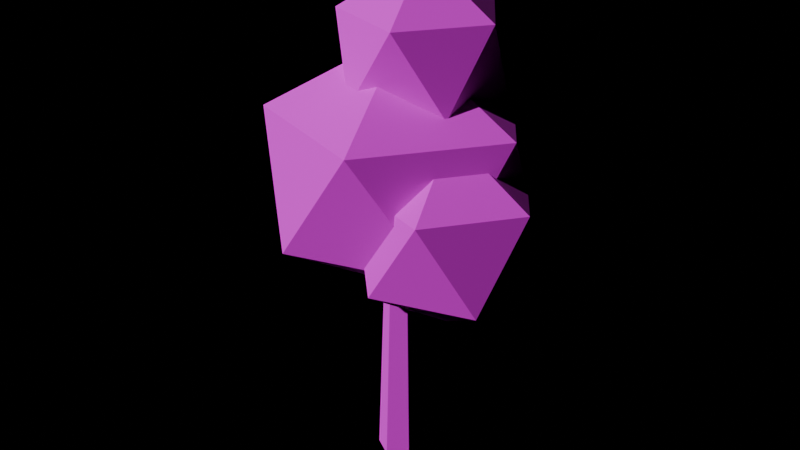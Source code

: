 # Source: PRP_Tree.blend  (saved by Blender 4.3.34; exported with 4.5.12 LTS)
import bpy
from mathutils import Matrix  # noqa: F401  (used for matrix-valued properties, if any)

bpy.ops.wm.read_factory_settings(use_empty=True)
scene = bpy.context.scene
scene.name = 'Scene'

# ---- images (referenced by path relative to the original .blend; pixels are not part of the script)
import os
ASSET_DIR = os.environ.get("B2B_ASSET_DIR", "")  # directory of the original .blend (textures are referenced by path, not embedded)
HERE = os.path.dirname(os.path.abspath(__file__))  # packed textures are extracted next to this script under _unpacked/

def load_image(name, relpath, width, height, colorspace="sRGB"):
    """Load a texture the original file referenced (path relative to the .blend, or extracted next to this script)."""
    p = next((c for c in (os.path.join(HERE, relpath), os.path.join(ASSET_DIR, relpath)) if relpath and os.path.exists(c)), "")
    if p:
        img = bpy.data.images.load(p, check_existing=True)
        img.name = name
    else:  # same state as the original file: an image datablock whose file is absent (Cycles renders it pink)
        img = bpy.data.images.new(name, width, height)
        img.source = "FILE"
        img.filepath = "//" + (relpath or name)
    img.colorspace_settings.name = colorspace
    return img
img_palette_png = load_image('palette.png', 'palette.png', 1024, 1024, 'sRGB')

# ---- materials (node trees are filled in below, after node groups)
mat_md_palette = bpy.data.materials.new('MD_Palette')

# ---- material node trees
mat_md_palette.use_nodes = True; mat_md_palette.node_tree.nodes.clear()
_N = mat_md_palette.node_tree.nodes; _L = mat_md_palette.node_tree.links
n0 = _N.new('ShaderNodeBsdfPrincipled'); n0.name = 'Principled BSDF'; n0.location = (10, 300)
n0.inputs[2].default_value = 0.8
n1 = _N.new('ShaderNodeOutputMaterial'); n1.name = 'Material Output'; n1.location = (300, 300)
n2 = _N.new('ShaderNodeTexImage'); n2.name = 'Image Texture'; n2.location = (-400, 0)
n2.image = img_palette_png
n2.interpolation = 'Closest'
_L.new(n0.outputs[0], n1.inputs[0])
_L.new(n2.outputs[0], n0.inputs[0])
n1.is_active_output = True

# ---- lights
light_previewsun = bpy.data.lights.new('PreviewSun', 'SUN')
light_previewsun.energy = 3.0

# ---- meshes
me_prp_tree = bpy.data.meshes.new('PRP_Tree')
me_prp_tree.from_pydata([(0.03944, 0.6, 0.0), (0.03944, 0.4, 6.0), (0.5591, 0.3, 0.0), (0.3859, 0.2, 6.0), (0.5591, -0.3, 0.0), (0.3859, -0.2, 6.0), (0.03944, -0.6, 0.0), (0.03944, -0.4, 6.0), (-0.4802, -0.3, 0.0), (-0.307, -0.2, 6.0), (-0.4802, 0.3, 0.0), (-0.307, 0.2, 6.0), (0.03944, 0.0, 4.96), (2.644, -1.893, 6.751), (-0.9555, -3.062, 6.751), (-3.18, 0.0, 6.751), (-0.9555, 3.062, 6.751), (2.644, 1.893, 6.751), (1.034, -3.062, 9.649), (-2.566, -1.893, 9.649), (-2.566, 1.893, 9.649), (1.034, 3.062, 9.649), (3.259, 0.0, 9.649), (0.03944, 0.0, 11.44), (-1.761, 0.8, 4.4), (0.1208, -0.5669, 5.837), (-2.479, -1.412, 5.837), (-4.086, 0.8, 5.837), (-2.479, 3.012, 5.837), (0.1208, 2.167, 5.837), (-1.042, -1.412, 8.163), (-3.642, -0.5669, 8.163), (-3.642, 2.167, 8.163), (-1.042, 3.012, 8.163), (0.5649, 0.8, 8.163), (-1.761, 0.8, 9.6), (1.939, -0.6, 4.9), (3.676, -1.862, 6.227), (1.276, -2.642, 6.227), (-0.2072, -0.6, 6.227), (1.276, 1.442, 6.227), (3.676, 0.6617, 6.227), (2.603, -2.642, 8.373), (0.2028, -1.862, 8.373), (0.2028, 0.6617, 8.373), (2.603, 1.442, 8.373), (4.086, -0.6, 8.373), (1.939, -0.6, 9.7), (0.3394, 0.4, 8.8), (1.931, -0.7566, 10.02), (-0.2686, -1.471, 10.02), (-1.628, 0.4, 10.02), (-0.2686, 2.271, 10.02), (1.931, 1.557, 10.02), (0.9475, -1.471, 11.98), (-1.252, -0.7566, 11.98), (-1.252, 1.557, 11.98), (0.9475, 2.271, 11.98), (2.307, 0.4, 11.98), (0.3394, 0.4, 13.2)], [], [(0, 1, 3, 2), (2, 3, 5, 4), (4, 5, 7, 6), (6, 7, 9, 8), (3, 1, 11, 9, 7, 5), (8, 9, 11, 10), (10, 11, 1, 0), (0, 2, 4, 6, 8, 10), (12, 13, 14), (13, 12, 17), (12, 14, 15), (12, 15, 16), (12, 16, 17), (13, 17, 22), (14, 13, 18), (15, 14, 19), (16, 15, 20), (17, 16, 21), (13, 22, 18), (14, 18, 19), (15, 19, 20), (16, 20, 21), (17, 21, 22), (18, 22, 23), (19, 18, 23), (20, 19, 23), (21, 20, 23), (22, 21, 23), (24, 25, 26), (25, 24, 29), (24, 26, 27), (24, 27, 28), (24, 28, 29), (25, 29, 34), (26, 25, 30), (27, 26, 31), (28, 27, 32), (29, 28, 33), (25, 34, 30), (26, 30, 31), (27, 31, 32), (28, 32, 33), (29, 33, 34), (30, 34, 35), (31, 30, 35), (32, 31, 35), (33, 32, 35), (34, 33, 35), (36, 37, 38), (37, 36, 41), (36, 38, 39), (36, 39, 40), (36, 40, 41), (37, 41, 46), (38, 37, 42), (39, 38, 43), (40, 39, 44), (41, 40, 45), (37, 46, 42), (38, 42, 43), (39, 43, 44), (40, 44, 45), (41, 45, 46), (42, 46, 47), (43, 42, 47), (44, 43, 47), (45, 44, 47), (46, 45, 47), (48, 49, 50), (49, 48, 53), (48, 50, 51), (48, 51, 52), (48, 52, 53), (49, 53, 58), (50, 49, 54), (51, 50, 55), (52, 51, 56), (53, 52, 57), (49, 58, 54), (50, 54, 55), (51, 55, 56), (52, 56, 57), (53, 57, 58), (54, 58, 59), (55, 54, 59), (56, 55, 59), (57, 56, 59), (58, 57, 59)])
_uv = me_prp_tree.uv_layers.new(name='Float2')
_uv.uv.foreach_set('vector', [0.5625, 0.8125, 0.5625, 0.8125, 0.5625, 0.8125, 0.5625, 0.8125, 0.5625, 0.8125, 0.5625, 0.8125, 0.5625, 0.8125, 0.5625, 0.8125, 0.5625, 0.8125, 0.5625, 0.8125, 0.5625, 0.8125, 0.5625, 0.8125, 0.5625, 0.8125, 0.5625, 0.8125, 0.5625, 0.8125, 0.5625, 0.8125, 0.5625, 0.8125, 0.5625, 0.8125, 0.5625, 0.8125, 0.5625, 0.8125, 0.5625, 0.8125, 0.5625, 0.8125, 0.5625, 0.8125, 0.5625, 0.8125, 0.5625, 0.8125, 0.5625, 0.8125, 0.5625, 0.8125, 0.5625, 0.8125, 0.5625, 0.8125, 0.5625, 0.8125, 0.5625, 0.8125, 0.5625, 0.8125, 0.5625, 0.8125, 0.5625, 0.8125, 0.5625, 0.8125, 0.5625, 0.8125, 0.0625, 0.1875, 0.0625, 0.1875, 0.0625, 0.1875, 0.0625, 0.1875, 0.0625, 0.1875, 0.0625, 0.1875, 0.0625, 0.1875, 0.0625, 0.1875, 0.0625, 0.1875, 0.0625, 0.1875, 0.0625, 0.1875, 0.0625, 0.1875, 0.0625, 0.1875, 0.0625, 0.1875, 0.0625, 0.1875, 0.0625, 0.1875, 0.0625, 0.1875, 0.0625, 0.1875, 0.0625, 0.1875, 0.0625, 0.1875, 0.0625, 0.1875, 0.0625, 0.1875, 0.0625, 0.1875, 0.0625, 0.1875, 0.0625, 0.1875, 0.0625, 0.1875, 0.0625, 0.1875, 0.0625, 0.1875, 0.0625, 0.1875, 0.0625, 0.1875, 0.0625, 0.1875, 0.0625, 0.1875, 0.0625, 0.1875, 0.0625, 0.1875, 0.0625, 0.1875, 0.0625, 0.1875, 0.0625, 0.1875, 0.0625, 0.1875, 0.0625, 0.1875, 0.0625, 0.1875, 0.0625, 0.1875, 0.0625, 0.1875, 0.0625, 0.1875, 0.0625, 0.1875, 0.0625, 0.1875, 0.0625, 0.1875, 0.0625, 0.1875, 0.0625, 0.1875, 0.0625, 0.1875, 0.0625, 0.1875, 0.0625, 0.1875, 0.0625, 0.1875, 0.0625, 0.1875, 0.0625, 0.1875, 0.0625, 0.1875, 0.0625, 0.1875, 0.0625, 0.1875, 0.0625, 0.1875, 0.0625, 0.1875, 0.0625, 0.1875, 0.1875, 0.1875, 0.1875, 0.1875, 0.1875, 0.1875, 0.1875, 0.1875, 0.1875, 0.1875, 0.1875, 0.1875, 0.1875, 0.1875, 0.1875, 0.1875, 0.1875, 0.1875, 0.1875, 0.1875, 0.1875, 0.1875, 0.1875, 0.1875, 0.1875, 0.1875, 0.1875, 0.1875, 0.1875, 0.1875, 0.1875, 0.1875, 0.1875, 0.1875, 0.1875, 0.1875, 0.1875, 0.1875, 0.1875, 0.1875, 0.1875, 0.1875, 0.1875, 0.1875, 0.1875, 0.1875, 0.1875, 0.1875, 0.1875, 0.1875, 0.1875, 0.1875, 0.1875, 0.1875, 0.1875, 0.1875, 0.1875, 0.1875, 0.1875, 0.1875, 0.1875, 0.1875, 0.1875, 0.1875, 0.1875, 0.1875, 0.1875, 0.1875, 0.1875, 0.1875, 0.1875, 0.1875, 0.1875, 0.1875, 0.1875, 0.1875, 0.1875, 0.1875, 0.1875, 0.1875, 0.1875, 0.1875, 0.1875, 0.1875, 0.1875, 0.1875, 0.1875, 0.1875, 0.1875, 0.1875, 0.1875, 0.1875, 0.1875, 0.1875, 0.1875, 0.1875, 0.1875, 0.1875, 0.1875, 0.1875, 0.1875, 0.1875, 0.1875, 0.1875, 0.1875, 0.1875, 0.1875, 0.1875, 0.1875, 0.1875, 0.1875, 0.1875, 0.1875, 0.1875, 0.1875, 0.1875, 0.1875, 0.1875, 0.1875, 0.1875, 0.1875, 0.1875, 0.1875, 0.1875, 0.1875, 0.1875, 0.1875, 0.1875, 0.1875, 0.1875, 0.1875, 0.1875, 0.1875, 0.1875, 0.1875, 0.1875, 0.1875, 0.1875, 0.1875, 0.1875, 0.1875, 0.1875, 0.1875, 0.1875, 0.1875, 0.1875, 0.1875, 0.1875, 0.1875, 0.1875, 0.1875, 0.1875, 0.1875, 0.1875, 0.1875, 0.1875, 0.1875, 0.1875, 0.1875, 0.1875, 0.1875, 0.1875, 0.1875, 0.1875, 0.1875, 0.1875, 0.1875, 0.1875, 0.1875, 0.1875, 0.1875, 0.1875, 0.1875, 0.1875, 0.1875, 0.1875, 0.1875, 0.1875, 0.1875, 0.1875, 0.1875, 0.1875, 0.1875, 0.1875, 0.1875, 0.1875, 0.1875, 0.1875, 0.1875, 0.1875, 0.1875, 0.1875, 0.1875, 0.1875, 0.1875, 0.1875, 0.1875, 0.1875, 0.1875, 0.1875, 0.1875, 0.1875, 0.1875, 0.1875, 0.1875, 0.1875, 0.1875, 0.1875, 0.1875, 0.1875, 0.1875, 0.1875, 0.1875, 0.1875, 0.1875, 0.1875, 0.1875, 0.1875, 0.1875, 0.1875, 0.1875, 0.1875, 0.1875, 0.1875, 0.1875, 0.1875, 0.1875, 0.1875, 0.1875, 0.1875, 0.1875, 0.1875, 0.1875, 0.1875, 0.1875, 0.1875, 0.1875, 0.1875, 0.1875, 0.1875, 0.0625, 0.1875, 0.0625, 0.1875, 0.0625, 0.1875, 0.0625, 0.1875, 0.0625, 0.1875, 0.0625, 0.1875, 0.0625, 0.1875, 0.0625, 0.1875, 0.0625, 0.1875, 0.0625, 0.1875, 0.0625, 0.1875, 0.0625, 0.1875, 0.0625, 0.1875, 0.0625, 0.1875, 0.0625, 0.1875, 0.0625, 0.1875, 0.0625, 0.1875, 0.0625, 0.1875, 0.0625, 0.1875, 0.0625, 0.1875, 0.0625, 0.1875, 0.0625, 0.1875, 0.0625, 0.1875, 0.0625, 0.1875, 0.0625, 0.1875, 0.0625, 0.1875, 0.0625, 0.1875, 0.0625, 0.1875, 0.0625, 0.1875, 0.0625, 0.1875, 0.0625, 0.1875, 0.0625, 0.1875, 0.0625, 0.1875, 0.0625, 0.1875, 0.0625, 0.1875, 0.0625, 0.1875, 0.0625, 0.1875, 0.0625, 0.1875, 0.0625, 0.1875, 0.0625, 0.1875, 0.0625, 0.1875, 0.0625, 0.1875, 0.0625, 0.1875, 0.0625, 0.1875, 0.0625, 0.1875, 0.0625, 0.1875, 0.0625, 0.1875, 0.0625, 0.1875, 0.0625, 0.1875, 0.0625, 0.1875, 0.0625, 0.1875, 0.0625, 0.1875, 0.0625, 0.1875, 0.0625, 0.1875, 0.0625, 0.1875, 0.0625, 0.1875, 0.0625, 0.1875, 0.0625, 0.1875, 0.0625, 0.1875, 0.0625, 0.1875])
me_prp_tree.materials.append(mat_md_palette)
me_prp_tree.update()

# ---- objects
ob_previewsun = bpy.data.objects.new('PreviewSun', light_previewsun)
ob_prp_tree = bpy.data.objects.new('PRP_Tree', me_prp_tree)

# ---- transforms, parenting, visibility, modifiers, constraints
ob_previewsun.location = (0.0, 0.0, 0.0)
ob_previewsun.rotation_euler = (0.9, 0.2, -0.6)
ob_prp_tree.location = (0.0, 0.0, 0.0)

# ---- collection membership
scene.collection.objects.link(ob_previewsun)
scene.collection.objects.link(ob_prp_tree)

# ---- scene / render settings (as saved in the file)
scene.frame_start = 1; scene.frame_end = 250; scene.frame_set(1)
scene.render.engine = 'BLENDER_EEVEE_NEXT'
scene.unit_settings.scale_length = 0.01
bpy.context.view_layer.update()

# ---- added for rendering (the .blend has no active camera): camera
cam_auto = bpy.data.cameras.new('AutoCamera')
cam_auto.lens = 50.0
cam_auto.sensor_width = 36.0
cam_auto.clip_end = 1000.0
ob_auto_camera = bpy.data.objects.new('AutoCamera', cam_auto)
scene.collection.objects.link(ob_auto_camera)
ob_auto_camera.location = (15.4414, -18.5297, 18.9531)
ob_auto_camera.rotation_euler = (1.09748, -7.21219e-08, 0.694738)
scene.camera = ob_auto_camera
bpy.context.view_layer.update()
